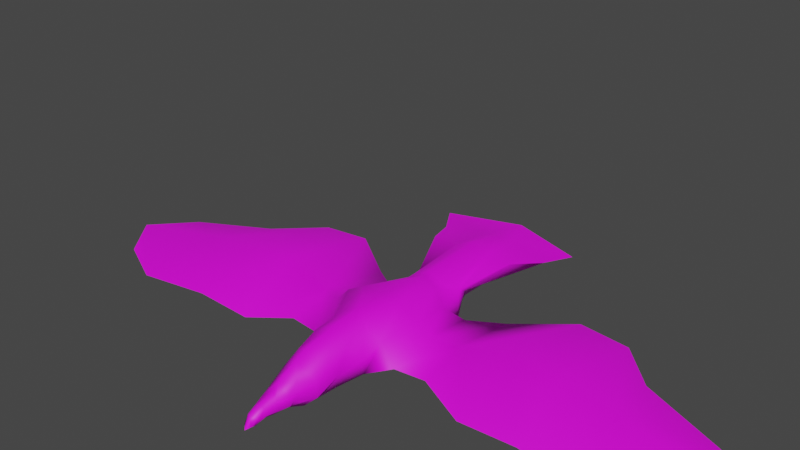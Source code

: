 # Source: blend.blend  (saved by Blender 3.0.42; exported with 4.5.12 LTS)
import bpy
from mathutils import Matrix  # noqa: F401  (used for matrix-valued properties, if any)

bpy.ops.wm.read_factory_settings(use_empty=True)
scene = bpy.context.scene
scene.name = 'Scene'

# ---- collections
col_collection = bpy.data.collections.new('Collection'); scene.collection.children.link(col_collection)

# ---- images (referenced by path relative to the original .blend; pixels are not part of the script)
import os
ASSET_DIR = os.environ.get("B2B_ASSET_DIR", "")  # directory of the original .blend (textures are referenced by path, not embedded)
HERE = os.path.dirname(os.path.abspath(__file__))  # packed textures are extracted next to this script under _unpacked/

def load_image(name, relpath, width, height, colorspace="sRGB"):
    """Load a texture the original file referenced (path relative to the .blend, or extracted next to this script)."""
    p = next((c for c in (os.path.join(HERE, relpath), os.path.join(ASSET_DIR, relpath)) if relpath and os.path.exists(c)), "")
    if p:
        img = bpy.data.images.load(p, check_existing=True)
        img.name = name
    else:  # same state as the original file: an image datablock whose file is absent (Cycles renders it pink)
        img = bpy.data.images.new(name, width, height)
        img.source = "FILE"
        img.filepath = "//" + (relpath or name)
    img.colorspace_settings.name = colorspace
    return img
img_ying1______lambert1_basecolor_png = load_image('ying1 - 副本_lambert1_BaseColor.png', 'ying1 - 副本_lambert1_BaseColor.png', 1024, 1024, 'sRGB')

# ---- materials (node trees are filled in below, after node groups)
mat_lambert1 = bpy.data.materials.new('lambert1')
mat_lambert1.use_transparent_shadow = False
mat_lambert1.diffuse_color = (0.5, 0.5, 0.5, 1.0)
mat_lambert1.roughness = 0.5528

# ---- node groups
ng_auto_smooth = bpy.data.node_groups.new('Auto Smooth', 'GeometryNodeTree')
_s = ng_auto_smooth.interface.new_socket(name='Geometry', in_out='OUTPUT', socket_type='NodeSocketGeometry')
_s = ng_auto_smooth.interface.new_socket(name='Geometry', in_out='INPUT', socket_type='NodeSocketGeometry')
_s = ng_auto_smooth.interface.new_socket(name='Angle', in_out='INPUT', socket_type='NodeSocketFloat')
_s.subtype = 'ANGLE'
_s.min_value = 0.0
_s.max_value = 3.142
ng_auto_smooth.is_modifier = True
_N = ng_auto_smooth.nodes; _L = ng_auto_smooth.links
n0 = _N.new('NodeGroupOutput'); n0.name = 'Group Output'; n0.location = (480, -100)
n1 = _N.new('NodeGroupInput'); n1.name = 'Group Input'; n1.location = (-420, -300)
n2 = _N.new('NodeGroupInput'); n2.name = 'Group Input.001'; n2.location = (-60, -100)
n3 = _N.new('GeometryNodeSetShadeSmooth'); n3.name = 'Set Shade Smooth'; n3.location = (120, -100)
n3.domain = 'EDGE'
n4 = _N.new('GeometryNodeSetShadeSmooth'); n4.name = 'Set Shade Smooth.001'; n4.location = (300, -100)
n5 = _N.new('GeometryNodeInputMeshEdgeAngle'); n5.name = 'Edge Angle'; n5.location = (-420, -220)
n6 = _N.new('GeometryNodeInputEdgeSmooth'); n6.name = 'Is Edge Smooth'; n6.location = (-60, -160)
n7 = _N.new('GeometryNodeInputShadeSmooth'); n7.name = 'Is Face Smooth'; n7.location = (-240, -340)
n8 = _N.new('FunctionNodeBooleanMath'); n8.name = 'Boolean Math'; n8.location = (-60, -220)
n9 = _N.new('FunctionNodeCompare'); n9.name = 'Compare'; n9.location = (-240, -180)
n9.operation = 'LESS_EQUAL'
_L.new(n5.outputs[0], n9.inputs[0])
_L.new(n4.outputs[0], n0.inputs[0])
_L.new(n1.outputs[1], n9.inputs[1])
_L.new(n9.outputs[0], n8.inputs[0])
_L.new(n7.outputs[0], n8.inputs[1])
_L.new(n2.outputs[0], n3.inputs[0])
_L.new(n6.outputs[0], n3.inputs[1])
_L.new(n3.outputs[0], n4.inputs[0])
_L.new(n8.outputs[0], n3.inputs[2])
n0.is_active_output = True

# ---- material node trees
mat_lambert1.use_nodes = True; mat_lambert1.node_tree.nodes.clear()
_N = mat_lambert1.node_tree.nodes; _L = mat_lambert1.node_tree.links
n0 = _N.new('ShaderNodeNormalMap'); n0.name = '法线贴图'; n0.location = (-300, -300)
n0.label = 'Normal/Map'
n1 = _N.new('ShaderNodeOutputMaterial'); n1.name = 'Material Output'; n1.location = (300, 300)
n2 = _N.new('ShaderNodeBsdfPrincipled'); n2.name = 'Principled BSDF'; n2.location = (10, 300)
n2.distribution = 'GGX'
n2.subsurface_method = 'RANDOM_WALK_SKIN'
n2.inputs[2].default_value = 0.5528
n2.inputs[3].default_value = 1.45
n2.inputs[27].default_value = (0.0, 0.0, 0.0, 1.0)
n2.inputs[28].default_value = 1.0
n3 = _N.new('ShaderNodeTexImage'); n3.name = '图像纹理'; n3.location = (30, -30)
n3.label = 'Base Color'
n3.image = img_ying1______lambert1_basecolor_png
n4 = _N.new('ShaderNodeMapping'); n4.name = '映射'; n4.location = (230, -30)
n5 = _N.new('ShaderNodeTexCoord'); n5.name = '纹理坐标'; n5.location = (30, -30)
n6 = _N.new('NodeFrame'); n6.name = '帧'; n6.location = (-1270, 330)
n6.label = 'Mapping'
n6.width = 400
n7 = _N.new('NodeFrame'); n7.name = '帧.001'; n7.location = (-570, 530)
n7.label = 'Textures'
n7.width = 300
n3.parent = n7
n4.parent = n6
n5.parent = n6
_L.new(n2.outputs[0], n1.inputs[0])
_L.new(n0.outputs[0], n2.inputs[5])
_L.new(n3.outputs[0], n2.inputs[0])
_L.new(n4.outputs[0], n3.inputs[0])
_L.new(n5.outputs[2], n4.inputs[0])
n1.is_active_output = True

# ---- world
world_world = bpy.data.worlds.new('World'); scene.world = world_world
world_world.use_nodes = True; world_world.node_tree.nodes.clear()
_N = world_world.node_tree.nodes; _L = world_world.node_tree.links
n0 = _N.new('ShaderNodeOutputWorld'); n0.name = 'World Output'; n0.location = (300, 300)
n1 = _N.new('ShaderNodeBackground'); n1.name = 'Background'; n1.location = (10, 300)
n1.inputs[0].default_value = (0.05088, 0.05088, 0.05088, 1.0)
_L.new(n1.outputs[0], n0.inputs[0])
n0.is_active_output = True
world_world.color = (0.05088, 0.05088, 0.05088)
world_world.use_sun_shadow = False
world_world.sun_shadow_jitter_overblur = 0.0

# ---- meshes
me_x = bpy.data.meshes.new('网格')
me_x.from_pydata([(12.11, 2.574, 8.576), (19.85, 2.324, 7.398), (19.53, 1.543, -23.76), (11.18, 1.72, -18.55), (33.46, 2.262, -33.66), (31.75, 0.009332, 11.87), (81.34, -1.008, 6.221), (78.15, 0.2898, -14.18), (3.369, 10.94, 7.752), (0.0, 12.4, 5.769), (3.561e-16, 11.7, 14.74), (4.724, 9.17, 15.33), (4.187, 8.832, -16.21), (1.995e-16, 10.29, -16.9), (5.538, 3.598, 19.49), (7.101, 5.058, 13.19), (4.295, 7.517, 21.04), (1.764e-16, 10.06, 22.94), (4.346, -0.2191, 18.5), (5.782, 0.004011, 11.5), (1.973e-16, -2.341, 7.864), (2.23e-16, -1.961, 17.36), (7.228, 6.678, 7.579), (4.408, 8.66, -18.77), (2.162e-16, 10.73, -18.8), (4.727, 9.437, -35.72), (-1.381e-16, 11.74, -36.55), (4.016, 8.644, -45.87), (4.691e-17, 9.204, -46.59), (11.54, 9.467, -35.91), (6.329, 6.476, -22.5), (15.25, 7.19, -45.25), (5.41e-16, 7.702, -57.92), (19.28, 7.36, -52.1), (-5.198e-17, -1.427, -20.69), (7.241, 0.4187, -17.95), (8.675, 0.3078, -18.82), (16.81, -0.1816, -21.92), (34.18, -3.152, -32.82), (79.25, -0.725, -10.54), (3.602, 5.054, -43.12), (2.658e-17, 3.016, -42.44), (2.739e-16, 6.623, -54.9), (12.74, 6.456, -52.03), (8.228, 5.212, -41.32), (0.0, 6.194, -50.12), (10.65, 4.417, -47.98), (8.754e-18, 0.279, -29.48), (3.992, 1.537, -28.11), (6.1, 4.991, -24.85), (0.0, 12.24, -2.778), (5.387, 12.57, -1.391), (10.6, 9.438, -1.849), (13.44, 6.365, -1.348), (19.9, 5.013, -4.275), (32.29, 8.686, -5.061), (84.49, 2.476, -1.062), (57.18, 2.139, -21.6), (57.96, 1.721, -17.37), (66.26, -0.1044, 13.92), (59.75, 5.715, -4.595), (78.26, -0.2232, -0.6036), (61.69, 0.7962, 0.2823), (32.82, -1.193, -5.212), (18.84, 1.028, -3.664), (10.95, 0.9118, -1.62), (6.793, -1.246, 0.4968), (1.652e-17, -2.516, -2.818), (2.977, 3.822, 31.51), (2.392, 5.505, 28.9), (1.989, 3.532, 34.64), (2.886, 1.92, 30.2), (3.044, 3.158, 29.44), (3.855, 1.039, 28.14), (5.034, 1.05, 25.37), (2.765, -1.018, 27.24), (1.62, 0.06877, 30.81), (5.92e-17, 0.1637, 31.36), (7.038e-18, -1.815, 26.83), (4.754, 4.957, 25.23), (-1.121e-16, 4.649, 33.04), (7.775e-17, 6.132, 31.52), (-6.589e-16, 7.324, 29.72), (-3.913e-16, 8.707, 26.37), (-2.34e-16, 3.823, 37.21), (1.306, 3.043, 37.24), (-7.212e-16, -0.2927, 41.82), (0.9947, 0.3829, 40.81), (1.336, 1.944, 39.43), (-8.724e-16, 2.53, 40.25), (1.835, 1.55, 37.06), (1.533, 1.45, 39.0), (2.27, 1.51, 34.87), (2.496, 0.7942, 30.85), (1.62, 0.5962, 34.94), (4.055e-17, 0.401, 35.36), (1.17, 0.7213, 37.03), (6.322e-17, 0.5264, 37.5), (1.178, 0.288, 39.93), (3.596e-17, 0.1222, 40.0), (-4.602e-17, -2.246, -14.36), (7.2, -0.4272, -11.54), (9.456, 0.5285, -12.81), (17.49, -0.253, -15.64), (35.87, -1.895, -27.0), (59.78, 1.298, -10.54), (79.39, 0.1298, -6.873), (7.047, -9.427, -6.954), (5.959, -10.09, -7.496), (5.959, -9.949, -9.383), (7.112, -9.0, -8.922), (4.27, -1.693, -4.347), (2.819, -3.669, -4.972), (2.036, -4.245, -12.38), (5.394, -2.793, -9.675), (46.9, 0.9999, 12.11), (46.32, 0.1232, -2.632), (45.67, 2.699, -17.67), (44.93, 1.723, -32.25), (46.49, 1.476, -33.19), (45.15, 7.445, -4.83), (-12.11, 2.574, 8.576), (-19.85, 2.324, 7.398), (-19.53, 1.543, -23.76), (-11.18, 1.72, -18.55), (-33.46, 2.262, -33.66), (-31.75, 0.009332, 11.87), (-81.34, -1.008, 6.221), (-78.15, 0.2898, -14.18), (-3.369, 10.94, 7.752), (-4.724, 9.17, 15.33), (-4.187, 8.832, -16.21), (-5.538, 3.598, 19.49), (-7.101, 5.058, 13.19), (-4.295, 7.517, 21.04), (-4.346, -0.2191, 18.5), (-5.782, 0.004011, 11.5), (-7.228, 6.678, 7.579), (-4.408, 8.66, -18.77), (-4.727, 9.437, -35.72), (-4.016, 8.644, -45.87), (-11.54, 9.467, -35.91), (-6.329, 6.476, -22.5), (-15.25, 7.19, -45.25), (-19.28, 7.36, -52.1), (-7.241, 0.4187, -17.95), (-8.675, 0.3078, -18.82), (-16.81, -0.1816, -21.92), (-34.18, -3.145, -32.84), (-79.25, -0.725, -10.54), (-3.602, 5.054, -43.12), (-12.74, 6.456, -52.03), (-8.228, 5.212, -41.32), (-10.66, 4.232, -48.0), (-3.993, 1.536, -28.11), (-6.1, 4.991, -24.85), (-5.387, 12.57, -1.391), (-10.6, 9.438, -1.849), (-13.44, 6.365, -1.348), (-19.9, 5.013, -4.275), (-32.29, 8.686, -5.061), (-84.49, 2.476, -1.062), (-57.18, 2.139, -21.6), (-57.96, 1.721, -17.37), (-66.26, -0.1044, 13.92), (-59.75, 5.715, -4.595), (-78.26, -0.2232, -0.6036), (-61.69, 0.7962, 0.2823), (-32.82, -1.193, -5.212), (-18.84, 1.028, -3.664), (-10.95, 0.9118, -1.62), (-6.793, -1.246, 0.4968), (-2.977, 3.822, 31.51), (-2.392, 5.505, 28.9), (-1.989, 3.532, 34.64), (-2.886, 1.92, 30.2), (-3.044, 3.158, 29.44), (-3.855, 1.039, 28.14), (-5.034, 1.05, 25.37), (-2.765, -1.018, 27.24), (-1.62, 0.06877, 30.81), (-4.754, 4.957, 25.23), (-1.306, 3.043, 37.24), (-0.9947, 0.3829, 40.81), (-1.336, 1.944, 39.43), (-1.835, 1.55, 37.06), (-1.533, 1.45, 39.0), (-2.27, 1.51, 34.87), (-2.496, 0.7942, 30.85), (-1.62, 0.5962, 34.94), (-1.17, 0.7213, 37.03), (-1.178, 0.288, 39.93), (-7.2, -0.4272, -11.54), (-9.456, 0.5285, -12.81), (-17.49, -0.253, -15.64), (-36.44, -1.753, -26.92), (-59.78, 1.298, -10.54), (-79.39, 0.1298, -6.873), (-7.047, -9.427, -6.954), (-5.959, -10.09, -7.496), (-5.959, -9.949, -9.383), (-7.112, -9.0, -8.922), (-4.27, -1.693, -4.347), (-2.819, -3.669, -4.972), (-2.036, -4.245, -12.38), (-5.394, -2.793, -9.675), (-46.9, 0.9999, 12.11), (-46.32, 0.1232, -2.632), (-45.67, 2.699, -17.67), (-44.93, 1.682, -32.23), (-46.49, 1.476, -33.19), (-45.15, 7.445, -4.83), (7.91, 6.204, -13.93), (-7.91, 6.204, -13.93)], [], [(53, 54, 2, 3), (54, 55, 4, 2), (60, 57, 119, 120), (11, 8, 9, 10), (13, 50, 51, 12), (19, 15, 14, 18), (14, 15, 11, 16), (16, 11, 10, 17), (20, 19, 18, 21), (15, 22, 8, 11), (24, 13, 12, 23), (26, 24, 23, 25), (25, 27, 28, 26), (30, 29, 25, 23), (27, 25, 29, 31), (28, 27, 32), (27, 31, 33, 32), (22, 15, 19, 0), (107, 108, 109, 110), (65, 66, 101, 102), (64, 65, 102, 103), (63, 64, 103, 104), (62, 116, 117, 105), (41, 45, 40), (40, 45, 46, 44), (46, 45, 42, 43), (47, 48, 35, 34), (41, 40, 48, 47), (44, 49, 48, 40), (49, 36, 35, 48), (49, 31, 29, 30), (44, 46, 31, 49), (33, 31, 46, 43), (32, 33, 43, 42), (118, 119, 57, 58), (2, 4, 38, 37), (3, 2, 37, 36), (51, 50, 9, 8), (22, 52, 51, 8), (53, 52, 22, 0), (0, 1, 54, 53), (5, 55, 54, 1), (59, 60, 120, 115), (58, 57, 7, 39), (106, 61, 62, 105), (56, 60, 59, 6), (7, 57, 60, 56), (6, 59, 62, 61), (115, 116, 62, 59), (5, 1, 64, 63), (65, 64, 1, 0), (19, 66, 65, 0), (67, 66, 19, 20), (72, 68, 70, 71), (71, 73, 74, 72), (76, 75, 74, 73), (75, 76, 77, 78), (78, 21, 18, 75), (14, 74, 75, 18), (16, 79, 74, 14), (79, 69, 68, 72), (72, 74, 79), (81, 80, 70, 68), (69, 82, 81, 68), (83, 79, 16, 17), (69, 79, 83, 82), (80, 84, 85, 70), (87, 88, 89, 86), (89, 88, 85, 84), (91, 90, 85, 88), (70, 85, 90, 92), (92, 93, 71, 70), (71, 93, 76, 73), (95, 77, 76, 94), (94, 76, 93, 92), (92, 90, 96, 94), (94, 96, 97, 95), (98, 91, 88, 87), (90, 91, 98, 96), (99, 97, 96, 98), (87, 86, 99, 98), (35, 101, 100, 34), (102, 101, 35, 36), (36, 37, 103, 102), (104, 103, 37, 38), (58, 105, 117, 118), (106, 105, 58, 39), (56, 6, 61, 106), (106, 39, 7, 56), (111, 112, 108, 107), (112, 113, 109, 108), (113, 114, 110, 109), (114, 111, 107, 110), (66, 67, 112, 111), (67, 100, 113, 112), (100, 101, 114, 113), (101, 66, 111, 114), (63, 116, 115, 5), (117, 116, 63, 104), (118, 117, 104, 38), (4, 119, 118, 38), (120, 119, 4, 55), (115, 120, 55, 5), (158, 124, 123, 159), (159, 123, 125, 160), (165, 211, 210, 162), (130, 10, 9, 129), (13, 131, 156, 50), (136, 135, 132, 133), (132, 134, 130, 133), (134, 17, 10, 130), (20, 21, 135, 136), (133, 130, 129, 137), (24, 138, 131, 13), (26, 139, 138, 24), (139, 26, 28, 140), (142, 138, 139, 141), (140, 143, 141, 139), (28, 32, 140), (140, 32, 144, 143), (137, 121, 136, 133), (198, 201, 200, 199), (170, 193, 192, 171), (169, 194, 193, 170), (168, 195, 194, 169), (167, 196, 208, 207), (41, 150, 45), (150, 152, 153, 45), (153, 151, 42, 45), (47, 34, 145, 154), (41, 47, 154, 150), (152, 150, 154, 155), (155, 154, 145, 146), (155, 142, 141, 143), (152, 155, 143, 153), (144, 151, 153, 143), (32, 42, 151, 144), (209, 163, 162, 210), (123, 147, 148, 125), (124, 146, 147, 123), (156, 129, 9, 50), (137, 129, 156, 157), (158, 121, 137, 157), (121, 158, 159, 122), (126, 122, 159, 160), (164, 206, 211, 165), (163, 149, 128, 162), (197, 196, 167, 166), (161, 127, 164, 165), (128, 161, 165, 162), (127, 166, 167, 164), (206, 164, 167, 207), (126, 168, 169, 122), (170, 121, 122, 169), (136, 121, 170, 171), (67, 20, 136, 171), (176, 175, 174, 172), (175, 176, 178, 177), (180, 177, 178, 179), (179, 78, 77, 180), (78, 179, 135, 21), (132, 135, 179, 178), (134, 132, 178, 181), (181, 176, 172, 173), (176, 181, 178), (81, 172, 174, 80), (173, 172, 81, 82), (83, 17, 134, 181), (173, 82, 83, 181), (80, 174, 182, 84), (183, 86, 89, 184), (89, 84, 182, 184), (186, 184, 182, 185), (174, 187, 185, 182), (187, 174, 175, 188), (175, 177, 180, 188), (95, 189, 180, 77), (189, 187, 188, 180), (187, 189, 190, 185), (189, 95, 97, 190), (191, 183, 184, 186), (185, 190, 191, 186), (99, 191, 190, 97), (183, 191, 99, 86), (145, 34, 100, 192), (193, 146, 145, 192), (146, 193, 194, 147), (195, 148, 147, 194), (163, 209, 208, 196), (197, 149, 163, 196), (161, 197, 166, 127), (197, 161, 128, 149), (202, 198, 199, 203), (203, 199, 200, 204), (204, 200, 201, 205), (205, 201, 198, 202), (171, 202, 203, 67), (67, 203, 204, 100), (100, 204, 205, 192), (192, 205, 202, 171), (168, 126, 206, 207), (208, 195, 168, 207), (209, 148, 195, 208), (125, 148, 209, 210), (211, 160, 125, 210), (206, 126, 160, 211), (52, 212, 12, 51), (213, 157, 156, 131), (212, 52, 53, 3), (157, 213, 124, 158), (23, 12, 212, 30), (131, 138, 142, 213), (30, 212, 36, 49), (213, 142, 155, 146), (36, 212, 3), (146, 124, 213)])
me_x.polygons.foreach_set('use_smooth', [True] * 216)
_uv = me_x.uv_layers.new(name='map1')
_uv.uv.foreach_set('vector', [0.2277, 0.01877, 0.2109, 0.07069, 0.06655, 0.08383, 0.09266, 0.01942, 0.2109, 0.07069, 0.2107, 0.1615, 0.0366, 0.1824, 0.06655, 0.08383, 0.217, 0.3477, 0.08566, 0.3427, 0.05767, 0.2565, 0.2168, 0.2522, 0.8834, 0.1711, 0.8727, 0.2337, 0.8432, 0.2508, 0.8433, 0.1796, 0.8431, 0.448, 0.8432, 0.319, 0.8845, 0.3068, 0.8864, 0.4415, 0.9688, 0.1645, 0.9255, 0.1803, 0.9131, 0.126, 0.943, 0.1164, 0.9131, 0.126, 0.9255, 0.1803, 0.8834, 0.1711, 0.88, 0.1268, 0.88, 0.1268, 0.8834, 0.1711, 0.8433, 0.1796, 0.8433, 0.12, 0.5597, 0.8164, 0.5336, 0.8008, 0.5399, 0.7715, 0.5595, 0.7765, 0.9255, 0.1803, 0.9198, 0.2296, 0.8727, 0.2337, 0.8834, 0.1711, 0.8431, 0.4667, 0.8431, 0.448, 0.8864, 0.4415, 0.8885, 0.4657, 0.8431, 0.6153, 0.8431, 0.4667, 0.8885, 0.4657, 0.8815, 0.6114, 0.8815, 0.6114, 0.8722, 0.6826, 0.843, 0.6864, 0.8431, 0.6153, 0.9139, 0.5032, 0.9241, 0.6186, 0.8815, 0.6114, 0.8885, 0.4657, 0.8722, 0.6826, 0.8815, 0.6114, 0.9241, 0.6186, 0.9579, 0.6867, 0.843, 0.6864, 0.8722, 0.6826, 0.843, 0.7545, 0.8722, 0.6826, 0.9579, 0.6867, 0.9823, 0.7456, 0.843, 0.7545, 0.9198, 0.2296, 0.9255, 0.1803, 0.9688, 0.1645, 0.9695, 0.2219, 0.5554, 0.6424, 0.5546, 0.6422, 0.5537, 0.6408, 0.5552, 0.6411, 0.09832, 0.7184, 0.08058, 0.706, 0.1252, 0.6822, 0.135, 0.6878, 0.1234, 0.7422, 0.09832, 0.7184, 0.135, 0.6878, 0.1637, 0.7106, 0.1615, 0.7892, 0.1234, 0.7422, 0.1637, 0.7106, 0.2466, 0.7508, 0.2046, 0.9064, 0.1818, 0.8441, 0.2355, 0.8097, 0.2399, 0.876, 0.1967, 0.5676, 0.2196, 0.5421, 0.2129, 0.5745, 0.2129, 0.5745, 0.2196, 0.5421, 0.2464, 0.5753, 0.2238, 0.5922, 0.2464, 0.5753, 0.2196, 0.5421, 0.2312, 0.5271, 0.264, 0.567, 0.1621, 0.6105, 0.1721, 0.626, 0.1494, 0.6676, 0.1363, 0.6359, 0.1967, 0.5676, 0.2129, 0.5745, 0.1721, 0.626, 0.1621, 0.6105, 0.2238, 0.5922, 0.1789, 0.6464, 0.1721, 0.626, 0.2129, 0.5745, 0.1789, 0.6464, 0.1556, 0.6715, 0.1494, 0.6676, 0.1721, 0.626, 0.9324, 0.5218, 0.9579, 0.6867, 0.9241, 0.6186, 0.9139, 0.5032, 0.2238, 0.5922, 0.2464, 0.5753, 0.2579, 0.5954, 0.1789, 0.6464, 0.2863, 0.5811, 0.2579, 0.5954, 0.2464, 0.5753, 0.264, 0.567, 0.843, 0.7545, 0.9823, 0.7456, 0.9334, 0.7664, 0.843, 0.7744, 0.04858, 0.2524, 0.05767, 0.2565, 0.08566, 0.3427, 0.07721, 0.3715, 0.06655, 0.08383, 0.0366, 0.1824, 0.0001242, 0.1832, 0.0632, 0.05825, 0.09266, 0.01942, 0.06655, 0.08383, 0.0632, 0.05825, 0.08541, 0.0001242, 0.8845, 0.3068, 0.8432, 0.319, 0.8432, 0.2508, 0.8727, 0.2337, 0.9198, 0.2296, 0.9295, 0.3093, 0.8845, 0.3068, 0.8727, 0.2337, 0.9615, 0.3043, 0.9295, 0.3093, 0.9198, 0.2296, 0.9695, 0.2219, 0.3068, 0.006232, 0.3012, 0.06455, 0.2109, 0.07069, 0.2277, 0.01877, 0.3453, 0.1529, 0.2107, 0.1615, 0.2109, 0.07069, 0.3012, 0.06455, 0.3453, 0.405, 0.217, 0.3477, 0.2168, 0.2522, 0.3429, 0.2665, 0.07721, 0.3715, 0.08566, 0.3427, 0.1582, 0.4437, 0.1573, 0.4659, 0.269, 0.9554, 0.2438, 0.9653, 0.2046, 0.9064, 0.2399, 0.876, 0.2238, 0.5187, 0.217, 0.3477, 0.3453, 0.405, 0.2833, 0.5064, 0.1582, 0.4437, 0.08566, 0.3427, 0.217, 0.3477, 0.2238, 0.5187, 0.2248, 0.991, 0.165, 0.9522, 0.2046, 0.9064, 0.2438, 0.9653, 0.1299, 0.8784, 0.1818, 0.8441, 0.2046, 0.9064, 0.165, 0.9522, 0.09776, 0.8234, 0.08612, 0.7707, 0.1234, 0.7422, 0.1615, 0.7892, 0.09832, 0.7184, 0.1234, 0.7422, 0.08612, 0.7707, 0.06457, 0.7464, 0.03964, 0.7279, 0.08058, 0.706, 0.09832, 0.7184, 0.06457, 0.7464, 0.07719, 0.6742, 0.08058, 0.706, 0.03964, 0.7279, 0.03931, 0.6978, 0.8802, 0.05777, 0.8685, 0.04628, 0.8579, 0.02388, 0.8865, 0.04788, 0.8865, 0.04788, 0.8998, 0.06126, 0.9084, 0.08037, 0.8802, 0.05777, 0.8978, 0.03393, 0.9181, 0.0564, 0.9084, 0.08037, 0.8998, 0.06126, 0.5476, 0.7348, 0.5513, 0.7188, 0.5579, 0.7159, 0.5597, 0.7366, 0.5597, 0.7366, 0.5595, 0.7765, 0.5399, 0.7715, 0.5476, 0.7348, 0.9131, 0.126, 0.9084, 0.08037, 0.9181, 0.0564, 0.943, 0.1164, 0.88, 0.1268, 0.8855, 0.09291, 0.9084, 0.08037, 0.9131, 0.126, 0.8855, 0.09291, 0.8652, 0.06946, 0.8685, 0.04628, 0.8802, 0.05777, 0.8802, 0.05777, 0.9084, 0.08037, 0.8855, 0.09291, 0.8433, 0.05582, 0.8433, 0.04012, 0.8579, 0.02388, 0.8685, 0.04628, 0.8652, 0.06946, 0.8433, 0.07049, 0.8433, 0.05582, 0.8685, 0.04628, 0.8433, 0.09486, 0.8855, 0.09291, 0.88, 0.1268, 0.8433, 0.12, 0.8652, 0.06946, 0.8855, 0.09291, 0.8433, 0.09486, 0.8433, 0.07049, 0.03847, 0.8559, 0.03847, 0.8893, 0.02659, 0.8908, 0.02172, 0.8699, 0.0191, 0.9243, 0.02444, 0.9091, 0.03578, 0.9149, 0.02201, 0.9363, 0.03578, 0.9149, 0.02444, 0.9091, 0.02659, 0.8908, 0.03847, 0.8893, 0.01962, 0.9075, 0.01444, 0.8935, 0.02659, 0.8908, 0.02444, 0.9091, 0.02172, 0.8699, 0.02659, 0.8908, 0.01444, 0.8935, 0.007544, 0.8774, 0.8709, 0.01427, 0.8903, 0.03795, 0.8865, 0.04788, 0.8579, 0.02388, 0.8865, 0.04788, 0.8903, 0.03795, 0.8978, 0.03393, 0.8998, 0.06126, 0.5567, 0.6991, 0.5579, 0.7159, 0.5513, 0.7188, 0.55, 0.7013, 0.8781, 0.009084, 0.8978, 0.03393, 0.8903, 0.03795, 0.8709, 0.01427, 0.007544, 0.8774, 0.01444, 0.8935, 0.007051, 0.8972, 0.0001851, 0.882, 0.1024, 0.8559, 0.1007, 0.8725, 0.09187, 0.877, 0.09014, 0.8604, 0.01508, 0.9183, 0.01962, 0.9075, 0.02444, 0.9091, 0.0191, 0.9243, 0.01444, 0.8935, 0.01962, 0.9075, 0.01508, 0.9183, 0.007051, 0.8972, 0.09328, 0.8965, 0.09187, 0.877, 0.1007, 0.8725, 0.1024, 0.8951, 0.1018, 0.9021, 0.09346, 0.911, 0.09328, 0.8965, 0.1024, 0.8951, 0.1494, 0.6676, 0.1252, 0.6822, 0.1164, 0.6514, 0.1363, 0.6359, 0.135, 0.6878, 0.1252, 0.6822, 0.1494, 0.6676, 0.1556, 0.6715, 0.1556, 0.6715, 0.1848, 0.694, 0.1637, 0.7106, 0.135, 0.6878, 0.2466, 0.7508, 0.1637, 0.7106, 0.1848, 0.694, 0.264, 0.7312, 0.2608, 0.8545, 0.2399, 0.876, 0.2355, 0.8097, 0.2863, 0.7758, 0.269, 0.9554, 0.2399, 0.876, 0.2608, 0.8545, 0.2825, 0.9471, 0.2611, 0.9884, 0.2248, 0.991, 0.2438, 0.9653, 0.269, 0.9554, 0.1717, 0.4873, 0.1573, 0.4659, 0.1582, 0.4437, 0.2238, 0.5187, 0.5642, 0.6683, 0.5509, 0.6609, 0.5546, 0.6422, 0.5554, 0.6424, 0.5509, 0.6609, 0.5478, 0.6274, 0.5537, 0.6408, 0.5546, 0.6422, 0.5478, 0.6274, 0.566, 0.6337, 0.5552, 0.6411, 0.5537, 0.6408, 0.566, 0.6337, 0.5642, 0.6683, 0.5554, 0.6424, 0.5552, 0.6411, 0.5815, 0.6989, 0.5364, 0.6769, 0.5509, 0.6609, 0.5642, 0.6683, 0.5364, 0.6769, 0.5336, 0.6131, 0.5478, 0.6274, 0.5509, 0.6609, 0.5336, 0.6131, 0.5815, 0.6202, 0.566, 0.6337, 0.5478, 0.6274, 0.5815, 0.6202, 0.5815, 0.6989, 0.5642, 0.6683, 0.566, 0.6337, 0.1615, 0.7892, 0.1818, 0.8441, 0.1299, 0.8784, 0.09776, 0.8234, 0.2355, 0.8097, 0.1818, 0.8441, 0.1615, 0.7892, 0.2466, 0.7508, 0.2863, 0.7758, 0.2355, 0.8097, 0.2466, 0.7508, 0.264, 0.7312, 0.0366, 0.1824, 0.05767, 0.2565, 0.04858, 0.2524, 0.0001242, 0.1832, 0.2168, 0.2522, 0.05767, 0.2565, 0.0366, 0.1824, 0.2107, 0.1615, 0.3429, 0.2665, 0.2168, 0.2522, 0.2107, 0.1615, 0.3453, 0.1529, 0.5731, 0.5001, 0.4382, 0.4995, 0.412, 0.4352, 0.5563, 0.4482, 0.5563, 0.4482, 0.412, 0.4352, 0.3819, 0.3367, 0.5561, 0.3574, 0.5622, 0.1712, 0.5621, 0.2667, 0.4027, 0.2625, 0.4308, 0.1762, 0.8031, 0.1711, 0.8433, 0.1796, 0.8432, 0.2508, 0.8138, 0.2337, 0.8431, 0.448, 0.7999, 0.4414, 0.802, 0.3067, 0.8432, 0.319, 0.7178, 0.1644, 0.7436, 0.1163, 0.7735, 0.1259, 0.7611, 0.1803, 0.7735, 0.1259, 0.8066, 0.1268, 0.8031, 0.1711, 0.7611, 0.1803, 0.8066, 0.1268, 0.8433, 0.12, 0.8433, 0.1796, 0.8031, 0.1711, 0.5597, 0.8166, 0.5595, 0.8565, 0.5399, 0.8615, 0.5336, 0.8321, 0.7611, 0.1803, 0.8031, 0.1711, 0.8138, 0.2337, 0.7667, 0.2295, 0.8431, 0.4667, 0.7977, 0.4657, 0.7999, 0.4414, 0.8431, 0.448, 0.8431, 0.6153, 0.8046, 0.6113, 0.7977, 0.4657, 0.8431, 0.4667, 0.8046, 0.6113, 0.8431, 0.6153, 0.843, 0.6864, 0.8138, 0.6826, 0.7723, 0.5032, 0.7977, 0.4657, 0.8046, 0.6113, 0.762, 0.6185, 0.8138, 0.6826, 0.7281, 0.6866, 0.762, 0.6185, 0.8046, 0.6113, 0.843, 0.6864, 0.843, 0.7545, 0.8138, 0.6826, 0.8138, 0.6826, 0.843, 0.7545, 0.7037, 0.7454, 0.7281, 0.6866, 0.7667, 0.2295, 0.717, 0.2218, 0.7178, 0.1644, 0.7611, 0.1803, 0.5554, 0.5836, 0.5552, 0.5849, 0.5537, 0.5852, 0.5546, 0.5838, 0.3455, 0.7997, 0.3822, 0.8303, 0.3723, 0.836, 0.3277, 0.8121, 0.3706, 0.7759, 0.4109, 0.8075, 0.3822, 0.8303, 0.3455, 0.7997, 0.4087, 0.729, 0.4948, 0.7652, 0.4109, 0.8075, 0.3706, 0.7759, 0.4519, 0.6118, 0.4872, 0.6423, 0.4828, 0.7085, 0.4291, 0.6741, 0.4439, 0.9506, 0.4601, 0.9437, 0.4669, 0.9762, 0.4601, 0.9437, 0.471, 0.926, 0.4934, 0.943, 0.4669, 0.9762, 0.4934, 0.943, 0.5111, 0.9513, 0.4785, 0.991, 0.4669, 0.9762, 0.4092, 0.9077, 0.3835, 0.8823, 0.3966, 0.8506, 0.4193, 0.8922, 0.4439, 0.9506, 0.4092, 0.9077, 0.4193, 0.8922, 0.4601, 0.9437, 0.471, 0.926, 0.4601, 0.9437, 0.4193, 0.8922, 0.4261, 0.8718, 0.4261, 0.8718, 0.4193, 0.8922, 0.3966, 0.8506, 0.4028, 0.8467, 0.7538, 0.5217, 0.7723, 0.5032, 0.762, 0.6185, 0.7281, 0.6866, 0.471, 0.926, 0.4261, 0.8718, 0.505, 0.9228, 0.4934, 0.943, 0.5334, 0.9372, 0.5111, 0.9513, 0.4934, 0.943, 0.505, 0.9228, 0.843, 0.7545, 0.843, 0.7744, 0.7525, 0.7663, 0.7037, 0.7454, 0.3935, 0.2665, 0.4224, 0.1474, 0.4308, 0.1762, 0.4027, 0.2625, 0.412, 0.4352, 0.4087, 0.4608, 0.3456, 0.3359, 0.3819, 0.3367, 0.4382, 0.4995, 0.431, 0.5188, 0.4087, 0.4608, 0.412, 0.4352, 0.802, 0.3067, 0.8138, 0.2337, 0.8432, 0.2508, 0.8432, 0.319, 0.7667, 0.2295, 0.8138, 0.2337, 0.802, 0.3067, 0.7569, 0.3092, 0.725, 0.3042, 0.717, 0.2218, 0.7667, 0.2295, 0.7569, 0.3092, 0.6522, 0.5125, 0.5731, 0.5001, 0.5563, 0.4482, 0.6465, 0.4543, 0.6906, 0.3659, 0.6465, 0.4543, 0.5563, 0.4482, 0.5561, 0.3574, 0.6906, 0.1139, 0.6882, 0.2524, 0.5621, 0.2667, 0.5622, 0.1712, 0.4224, 0.1474, 0.5026, 0.05297, 0.5035, 0.07519, 0.4308, 0.1762, 0.5164, 0.5628, 0.4872, 0.6423, 0.4519, 0.6118, 0.4913, 0.5529, 0.5691, 0.0001242, 0.6286, 0.01246, 0.6906, 0.1139, 0.5622, 0.1712, 0.5035, 0.07519, 0.5691, 0.0001242, 0.5622, 0.1712, 0.4308, 0.1762, 0.4723, 0.5271, 0.4913, 0.5529, 0.4519, 0.6118, 0.4124, 0.5659, 0.3771, 0.6397, 0.4124, 0.5659, 0.4519, 0.6118, 0.4291, 0.6741, 0.345, 0.6947, 0.4087, 0.729, 0.3706, 0.7759, 0.3333, 0.7474, 0.3455, 0.7997, 0.3117, 0.7717, 0.3333, 0.7474, 0.3706, 0.7759, 0.2868, 0.7902, 0.3117, 0.7717, 0.3455, 0.7997, 0.3277, 0.8121, 0.3243, 0.8439, 0.2865, 0.8203, 0.2868, 0.7902, 0.3277, 0.8121, 0.8064, 0.05775, 0.8001, 0.04786, 0.8288, 0.02388, 0.8181, 0.04626, 0.8001, 0.04786, 0.8064, 0.05775, 0.7782, 0.08032, 0.7869, 0.06123, 0.7888, 0.0339, 0.7869, 0.06123, 0.7782, 0.08032, 0.7685, 0.05634, 0.5476, 0.8982, 0.5597, 0.8964, 0.5579, 0.9171, 0.5513, 0.9142, 0.5597, 0.8964, 0.5476, 0.8982, 0.5399, 0.8615, 0.5595, 0.8565, 0.7735, 0.1259, 0.7436, 0.1163, 0.7685, 0.05634, 0.7782, 0.08032, 0.8066, 0.1268, 0.7735, 0.1259, 0.7782, 0.08032, 0.8012, 0.09287, 0.8012, 0.09287, 0.8064, 0.05775, 0.8181, 0.04626, 0.8214, 0.06944, 0.8064, 0.05775, 0.8012, 0.09287, 0.7782, 0.08032, 0.8433, 0.05582, 0.8181, 0.04626, 0.8288, 0.02388, 0.8433, 0.04012, 0.8214, 0.06944, 0.8181, 0.04626, 0.8433, 0.05582, 0.8433, 0.07049, 0.8433, 0.09486, 0.8433, 0.12, 0.8066, 0.1268, 0.8012, 0.09287, 0.8214, 0.06944, 0.8433, 0.07049, 0.8433, 0.09486, 0.8012, 0.09287, 0.07713, 0.9363, 0.06037, 0.9223, 0.06525, 0.9014, 0.07713, 0.9029, 0.05776, 0.8679, 0.06067, 0.8559, 0.07444, 0.8773, 0.06309, 0.8831, 0.07444, 0.8773, 0.07713, 0.9029, 0.06525, 0.9014, 0.06309, 0.8831, 0.05828, 0.8847, 0.06309, 0.8831, 0.06525, 0.9014, 0.0531, 0.8988, 0.06037, 0.9223, 0.0462, 0.9148, 0.0531, 0.8988, 0.06525, 0.9014, 0.8157, 0.01427, 0.8288, 0.02388, 0.8001, 0.04786, 0.7964, 0.03793, 0.8001, 0.04786, 0.7869, 0.06123, 0.7888, 0.0339, 0.7964, 0.03793, 0.5567, 0.9339, 0.55, 0.9317, 0.5513, 0.9142, 0.5579, 0.9171, 0.8086, 0.009084, 0.8157, 0.01427, 0.7964, 0.03793, 0.7888, 0.0339, 0.0462, 0.9148, 0.03884, 0.9102, 0.04571, 0.895, 0.0531, 0.8988, 0.08977, 0.911, 0.0775, 0.9065, 0.07922, 0.89, 0.08804, 0.8945, 0.05374, 0.8739, 0.05776, 0.8679, 0.06309, 0.8831, 0.05828, 0.8847, 0.0531, 0.8988, 0.04571, 0.895, 0.05374, 0.8739, 0.05828, 0.8847, 0.08064, 0.8704, 0.08977, 0.8718, 0.08804, 0.8945, 0.07922, 0.89, 0.08912, 0.8648, 0.08977, 0.8718, 0.08064, 0.8704, 0.08082, 0.8559, 0.3966, 0.8506, 0.3835, 0.8823, 0.3636, 0.8668, 0.3723, 0.836, 0.3822, 0.8303, 0.4028, 0.8467, 0.3966, 0.8506, 0.3723, 0.836, 0.4028, 0.8467, 0.3822, 0.8303, 0.4109, 0.8075, 0.432, 0.8241, 0.4948, 0.7652, 0.5113, 0.7871, 0.432, 0.8241, 0.4109, 0.8075, 0.5081, 0.6638, 0.5334, 0.7425, 0.4828, 0.7085, 0.4872, 0.6423, 0.5164, 0.5628, 0.5299, 0.5712, 0.5081, 0.6638, 0.4872, 0.6423, 0.5086, 0.5298, 0.5164, 0.5628, 0.4913, 0.5529, 0.4723, 0.5271, 0.517, 0.03152, 0.5691, 0.0001242, 0.5035, 0.07519, 0.5026, 0.05297, 0.5642, 0.5577, 0.5554, 0.5836, 0.5546, 0.5838, 0.5509, 0.5651, 0.5509, 0.5651, 0.5546, 0.5838, 0.5537, 0.5852, 0.5478, 0.5987, 0.5478, 0.5987, 0.5537, 0.5852, 0.5552, 0.5849, 0.566, 0.5923, 0.566, 0.5923, 0.5552, 0.5849, 0.5554, 0.5836, 0.5642, 0.5577, 0.5815, 0.5271, 0.5642, 0.5577, 0.5509, 0.5651, 0.5364, 0.5491, 0.5364, 0.5491, 0.5509, 0.5651, 0.5478, 0.5987, 0.5336, 0.6129, 0.5336, 0.6129, 0.5478, 0.5987, 0.566, 0.5923, 0.5815, 0.6058, 0.5815, 0.6058, 0.566, 0.5923, 0.5642, 0.5577, 0.5815, 0.5271, 0.4087, 0.729, 0.345, 0.6947, 0.3771, 0.6397, 0.4291, 0.6741, 0.4828, 0.7085, 0.4948, 0.7652, 0.4087, 0.729, 0.4291, 0.6741, 0.5334, 0.7425, 0.5113, 0.7871, 0.4948, 0.7652, 0.4828, 0.7085, 0.3819, 0.3367, 0.3456, 0.3359, 0.3935, 0.2665, 0.4027, 0.2625, 0.5621, 0.2667, 0.5561, 0.3574, 0.3819, 0.3367, 0.4027, 0.2625, 0.6882, 0.2524, 0.6906, 0.3659, 0.5561, 0.3574, 0.5621, 0.2667, 0.9295, 0.3093, 0.9312, 0.4195, 0.8864, 0.4415, 0.8845, 0.3068, 0.7551, 0.4194, 0.7569, 0.3092, 0.802, 0.3067, 0.7999, 0.4414, 0.9312, 0.4195, 0.9295, 0.3093, 0.9615, 0.3043, 0.9829, 0.4505, 0.7569, 0.3092, 0.7551, 0.4194, 0.7034, 0.4504, 0.725, 0.3042, 0.8885, 0.4657, 0.8864, 0.4415, 0.9312, 0.4195, 0.9139, 0.5032, 0.7999, 0.4414, 0.7977, 0.4657, 0.7723, 0.5032, 0.7551, 0.4194, 0.9139, 0.5032, 0.9312, 0.4195, 0.9721, 0.4687, 0.9324, 0.5218, 0.7551, 0.4194, 0.7723, 0.5032, 0.7538, 0.5217, 0.7141, 0.4686, 0.9721, 0.4687, 0.9312, 0.4195, 0.9829, 0.4505, 0.7141, 0.4686, 0.7034, 0.4504, 0.7551, 0.4194])
me_x.materials.append(mat_lambert1)
me_x.use_remesh_fix_poles = True
me_x.use_remesh_preserve_attributes = False
me_x.update()
arm_x = bpy.data.armatures.new('骨架')  # bones are not reproduced

# ---- objects
ob_polysurface1 = bpy.data.objects.new('polySurface1', me_x)
ob_x = bpy.data.objects.new('骨架', arm_x)

# ---- transforms, parenting, visibility, modifiers, constraints
ob_polysurface1.parent = ob_x
ob_polysurface1.matrix_parent_inverse = Matrix(((0.0461, -1.024e-17, 1.024e-17, 1.739e-16), (-1.024e-17, -2.015e-09, 0.0461, -0.01119), (-1.024e-17, -0.0461, -2.015e-09, 0.7831), (0.0, 0.0, -0.0, 1.0)))
ob_polysurface1.location = (-0.00108, -0.3967, 0.02831)
ob_polysurface1.rotation_euler = (1.571, -0.0, 0.0)
ob_polysurface1.color = (0.8, 0.8, 0.8, 1.0)
_vg = ob_polysurface1.vertex_groups.new(name='gen_1')
for _i, _w in zip([2, 3, 4, 8, 9, 12, 13, 20, 22, 23, 24, 30, 34, 35, 36, 37, 38, 48, 49, 50, 51, 52, 53, 66, 67, 100, 101, 102, 103, 104, 107, 108, 109, 110, 111, 112, 113, 114, 118, 119, 123, 124, 125, 129, 131, 137, 138, 142, 145, 146, 147, 148, 154, 155, 156, 157, 171, 192, 193, 194, 195, 198, 199, 200, 201, 202, 203, 204, 205, 209, 210, 212, 213], [0.1645, 0.4226, 0.0751, 0.06755, 0.1129, 0.9166, 0.9677, 0.1063, 0.02106, 0.8063, 0.9196, 0.2665, 0.278, 0.6133, 0.5642, 0.2044, 0.06798, 0.05319, 0.1207, 0.8379, 0.6785, 0.1762, 0.003723, 0.1495, 0.6824, 0.7842, 0.7256, 0.6278, 0.2094, 0.06485, 0.7876, 0.7937, 0.7909, 0.7891, 0.6277, 0.7223, 0.7953, 0.7613, 0.04004, 0.03757, 0.1654, 0.4277, 0.07367, 0.06788, 0.9124, 0.02166, 0.785, 0.2754, 0.6084, 0.5546, 0.2053, 0.0677, 0.05364, 0.1236, 0.6856, 0.1805, 0.1495, 0.7244, 0.6259, 0.2088, 0.06223, 0.7873, 0.7934, 0.7906, 0.7888, 0.6275, 0.7222, 0.7951, 0.7607, 0.03945, 0.0347, 0.7123, 0.7137]): _vg.add([_i], _w, 'REPLACE')
_vg = ob_polysurface1.vertex_groups.new(name='gen_2')
for _i, _w in zip([0, 1, 8, 9, 10, 11, 14, 15, 16, 17, 18, 19, 20, 21, 22, 50, 51, 52, 66, 67, 74, 79, 111, 112, 121, 122, 129, 130, 132, 133, 134, 135, 136, 137, 156, 157, 171, 178, 181, 202, 203], [0.2156, 0.01021, 0.8487, 0.8351, 0.8598, 0.8086, 0.1213, 0.7858, 0.12, 0.0895, 0.1206, 0.7224, 0.7265, 0.1256, 0.7346, 0.07466, 0.1071, 0.05201, 0.08634, 0.06123, 0.001885, 0.00757, 0.02483, 0.0198, 0.2156, 0.01019, 0.8486, 0.8086, 0.1214, 0.7857, 0.12, 0.1206, 0.7224, 0.7343, 0.1064, 0.04554, 0.0863, 0.001918, 0.007614, 0.02479, 0.01978]): _vg.add([_i], _w, 'REPLACE')
_vg = ob_polysurface1.vertex_groups.new(name='gen_3')
for _i, _w in zip([8, 10, 11, 14, 15, 16, 17, 18, 19, 20, 21, 22, 68, 69, 70, 71, 72, 73, 74, 75, 76, 77, 78, 79, 80, 81, 82, 83, 84, 85, 86, 87, 88, 89, 90, 91, 92, 93, 94, 95, 96, 97, 98, 99, 129, 130, 132, 133, 134, 135, 136, 137, 172, 173, 174, 175, 176, 177, 178, 179, 180, 181, 182, 183, 184, 185, 186, 187, 188, 189, 190, 191], [0.005523, 0.1173, 0.1694, 0.8689, 0.1456, 0.8757, 0.9077, 0.8582, 0.1209, 0.06577, 0.8449, 0.01346, 0.9992, 0.9937, 1.0, 0.9971, 0.9951, 0.9859, 0.9716, 0.9888, 0.9989, 0.9994, 0.986, 0.9698, 0.9997, 0.9984, 0.994, 0.9742, 1.0, 1.0, 1.0, 1.0, 1.0, 1.0, 1.0, 1.0, 0.9999, 0.9984, 0.9999, 1.0, 1.0, 1.0, 1.0, 1.0, 0.00554, 0.1694, 0.8688, 0.1457, 0.8756, 0.8582, 0.1209, 0.01348, 0.9992, 0.9937, 1.0, 0.9971, 0.9951, 0.9859, 0.9715, 0.9888, 0.9989, 0.9698, 1.0, 1.0, 1.0, 1.0, 1.0, 0.9999, 0.9984, 0.9999, 1.0, 1.0]): _vg.add([_i], _w, 'REPLACE')
_vg = ob_polysurface1.vertex_groups.new(name='wing_1_R')
for _i, _w in zip([20, 50, 67, 100, 107, 108, 109, 110, 111, 112, 113, 121, 122, 123, 124, 125, 126, 129, 131, 133, 136, 137, 145, 146, 147, 148, 156, 157, 158, 159, 160, 168, 169, 170, 171, 192, 193, 194, 195, 198, 199, 200, 201, 202, 203, 204, 205, 208, 209, 210, 213], [0.04873, 0.03186, 0.1231, 0.02646, 0.01592, 0.0202, 0.01684, 0.01309, 0.01313, 0.05456, 0.01497, 0.727, 0.8332, 0.3036, 0.3089, 0.06151, 0.1186, 0.04313, 0.02331, 0.05857, 0.1439, 0.1916, 0.1166, 0.1757, 0.3322, 0.08148, 0.1893, 0.7667, 0.956, 0.9037, 0.08291, 0.06086, 0.9344, 0.9709, 0.7303, 0.1738, 0.2347, 0.4656, 0.0911, 0.1165, 0.108, 0.1098, 0.1148, 0.2731, 0.1597, 0.08144, 0.1464, 0.0139, 0.04991, 0.0437, 0.184]): _vg.add([_i], _w, 'REPLACE')
_vg = ob_polysurface1.vertex_groups.new(name='wing_2_R')
for _i, _w in zip([122, 123, 124, 125, 126, 145, 146, 147, 148, 159, 160, 162, 163, 168, 169, 192, 193, 194, 195, 196, 206, 207, 208, 209, 210, 211, 213], [0.11, 0.3897, 0.1353, 0.5451, 0.744, 0.02861, 0.06607, 0.3443, 0.5053, 0.07522, 0.8206, 0.142, 0.1056, 0.8534, 0.03669, 0.005786, 0.05547, 0.2376, 0.4709, 0.06084, 0.08195, 0.00591, 0.2419, 0.3848, 0.3641, 0.06079, 0.01792]): _vg.add([_i], _w, 'REPLACE')
_vg = ob_polysurface1.vertex_groups.new(name='wing_3_R')
for _i, _w in zip([123, 124, 125, 126, 127, 128, 147, 148, 149, 160, 162, 163, 164, 165, 168, 194, 195, 196, 197, 206, 207, 208, 209, 210, 211], [0.09999, 0.01047, 0.2796, 0.1182, 0.01718, 0.1801, 0.07166, 0.3075, 0.1206, 0.09266, 0.6822, 0.6543, 0.2153, 0.9511, 0.07552, 0.04568, 0.3406, 0.5096, 0.06363, 0.8085, 0.9452, 0.6825, 0.4619, 0.4775, 0.9322]): _vg.add([_i], _w, 'REPLACE')
_vg = ob_polysurface1.vertex_groups.new(name='wing_4_R')
for _i, _w in zip([125, 127, 128, 149, 161, 162, 163, 164, 165, 166, 167, 196, 197, 206, 209, 210], [0.0006695, 0.9649, 0.8039, 0.8693, 0.9962, 0.1391, 0.214, 0.7751, 0.03829, 0.9982, 0.9889, 0.4149, 0.9321, 0.09522, 0.04941, 0.06078]): _vg.add([_i], _w, 'REPLACE')
_vg = ob_polysurface1.vertex_groups.new(name='wing_1_L')
for _i, _w in zip([0, 1, 2, 3, 4, 5, 8, 12, 15, 19, 20, 22, 35, 36, 37, 38, 50, 51, 52, 53, 54, 55, 63, 64, 65, 66, 67, 100, 101, 102, 103, 104, 107, 108, 109, 110, 111, 112, 113, 114, 117, 118, 119, 198, 199, 200, 201, 202, 203, 204, 212], [0.7267, 0.8332, 0.3046, 0.3102, 0.06333, 0.1186, 0.04376, 0.009547, 0.0585, 0.1438, 0.04869, 0.1913, 0.1146, 0.1718, 0.3333, 0.0818, 0.03443, 0.1956, 0.76, 0.9543, 0.9036, 0.08294, 0.06086, 0.9344, 0.9709, 0.7302, 0.1231, 0.0261, 0.1734, 0.2341, 0.4662, 0.09581, 0.1164, 0.1079, 0.1096, 0.1147, 0.273, 0.1596, 0.08128, 0.1462, 0.01518, 0.05238, 0.04733, 0.01583, 0.02011, 0.01675, 0.01301, 0.01308, 0.05453, 0.01478, 0.1929]): _vg.add([_i], _w, 'REPLACE')
_vg = ob_polysurface1.vertex_groups.new(name='wing_2_L')
for _i, _w in zip([1, 2, 3, 4, 5, 35, 36, 37, 38, 54, 55, 57, 58, 63, 64, 101, 102, 103, 104, 105, 115, 116, 117, 118, 119, 120, 212], [0.11, 0.3856, 0.1366, 0.5316, 0.744, 0.02752, 0.06518, 0.3412, 0.4943, 0.07512, 0.8203, 0.1369, 0.1027, 0.8531, 0.03648, 0.005139, 0.05484, 0.2351, 0.4646, 0.05919, 0.0819, 0.005614, 0.2354, 0.3633, 0.3507, 0.06056, 0.009539]): _vg.add([_i], _w, 'REPLACE')
_vg = ob_polysurface1.vertex_groups.new(name='wing_3_L')
for _i, _w in zip([2, 3, 4, 5, 6, 7, 37, 38, 39, 55, 57, 58, 59, 60, 63, 103, 104, 105, 106, 115, 116, 117, 118, 119, 120], [0.1031, 0.01362, 0.2877, 0.1183, 0.01718, 0.1803, 0.07398, 0.3168, 0.1208, 0.09285, 0.6857, 0.6564, 0.2153, 0.9511, 0.07584, 0.04843, 0.3388, 0.5108, 0.06369, 0.8085, 0.9453, 0.6878, 0.4797, 0.4868, 0.9323]): _vg.add([_i], _w, 'REPLACE')
_vg = ob_polysurface1.vertex_groups.new(name='wing_4_L')
for _i, _w in zip([4, 6, 7, 38, 39, 56, 57, 58, 59, 60, 61, 62, 105, 106, 115, 118, 119], [0.004032, 0.9649, 0.804, 0.0008609, 0.8693, 0.9962, 0.1394, 0.2141, 0.7751, 0.03831, 0.9982, 0.9889, 0.4149, 0.9321, 0.09522, 0.05053, 0.06125]): _vg.add([_i], _w, 'REPLACE')
_vg = ob_polysurface1.vertex_groups.new(name='wei_1')
for _i, _w in zip([2, 3, 12, 23, 24, 25, 26, 27, 29, 30, 31, 33, 34, 35, 36, 37, 40, 41, 43, 44, 46, 47, 48, 49, 100, 101, 102, 103, 107, 108, 109, 110, 113, 114, 123, 124, 131, 138, 139, 140, 141, 142, 143, 144, 145, 146, 147, 150, 151, 152, 153, 154, 155, 192, 193, 194, 198, 199, 200, 201, 204, 205, 212, 213], [0.01385, 0.08944, 0.03176, 0.1735, 0.07196, 0.9011, 0.9434, 0.05499, 0.65, 0.7035, 0.1475, 0.1016, 0.6456, 0.2101, 0.1732, 0.02722, 0.0293, 0.04047, 0.07146, 0.1623, 0.07928, 0.9077, 0.8714, 0.843, 0.1189, 0.05086, 0.06047, 0.01642, 0.01474, 0.01611, 0.0221, 0.01905, 0.06582, 0.02771, 0.01416, 0.09026, 0.02601, 0.1919, 0.9, 0.05497, 0.6501, 0.6884, 0.1473, 0.101, 0.2127, 0.1782, 0.02765, 0.02928, 0.07091, 0.1619, 0.07864, 0.8714, 0.8425, 0.05147, 0.06147, 0.01732, 0.01501, 0.01636, 0.02236, 0.01934, 0.06591, 0.02825, 0.0475, 0.04749]): _vg.add([_i], _w, 'REPLACE')
_vg = ob_polysurface1.vertex_groups.new(name='wei_2')
for _i, _w in zip([25, 26, 27, 28, 29, 31, 32, 33, 40, 41, 42, 43, 44, 45, 46, 47, 48, 139, 140, 141, 143, 144, 150, 151, 152, 153, 154], [0.0858, 0.04473, 0.9449, 0.9911, 0.3241, 0.8639, 0.9983, 0.9049, 0.9583, 0.9538, 0.9998, 0.9323, 0.8266, 0.9992, 0.9229, 0.08315, 0.06531, 0.08588, 0.9449, 0.3237, 0.8643, 0.9056, 0.9583, 0.9329, 0.8268, 0.9235, 0.06497]): _vg.add([_i], _w, 'REPLACE')
_m = ob_polysurface1.modifiers.new('骨架', 'ARMATURE')
_m.object = ob_x
_m = ob_polysurface1.modifiers.new('Auto Smooth', 'NODES')
_m.node_group = ng_auto_smooth
_gi = [s.identifier for s in ng_auto_smooth.interface.items_tree if s.item_type == 'SOCKET' and s.in_out == 'INPUT']
_m[_gi[1]] = 1.333  # Angle
ob_x.location = (-5.389e-17, 16.99, 0.2427)
ob_x.rotation_euler = (1.571, -2.22e-16, -2.22e-16)
ob_x.scale = (21.69, 21.69, 21.69)
ob_x.show_in_front = True

# ---- collection membership
col_collection.objects.link(ob_polysurface1)
col_collection.objects.link(ob_x)

# ---- scene / render settings (as saved in the file)
scene.frame_start = 1; scene.frame_end = 21; scene.frame_set(1)
scene.render.engine = 'BLENDER_EEVEE_NEXT'
scene.cycles.sampling_pattern = 'TABULATED_SOBOL'
scene.cycles.use_light_tree = False
scene.view_settings.view_transform = 'Filmic'
bpy.context.view_layer.update()

# ---- added for rendering (the .blend has no active camera and no usable light): camera, sun
cam_auto = bpy.data.cameras.new('AutoCamera')
cam_auto.lens = 50.0
cam_auto.sensor_width = 36.0
cam_auto.clip_end = 2492.52
ob_auto_camera = bpy.data.objects.new('AutoCamera', cam_auto)
scene.collection.objects.link(ob_auto_camera)
ob_auto_camera.location = (142.025, -162.855, 141.061)
ob_auto_camera.rotation_euler = (1.09748, -7.21219e-08, 0.694738)
scene.camera = ob_auto_camera
light_auto_sun = bpy.data.lights.new('AutoSun', 'SUN')
light_auto_sun.energy = 3.0
light_auto_sun.angle = 0.0523599
ob_auto_sun = bpy.data.objects.new('AutoSun', light_auto_sun)
scene.collection.objects.link(ob_auto_sun)
ob_auto_sun.rotation_euler = (0.872665, 0.174533, 0.523599)
bpy.context.view_layer.update()
